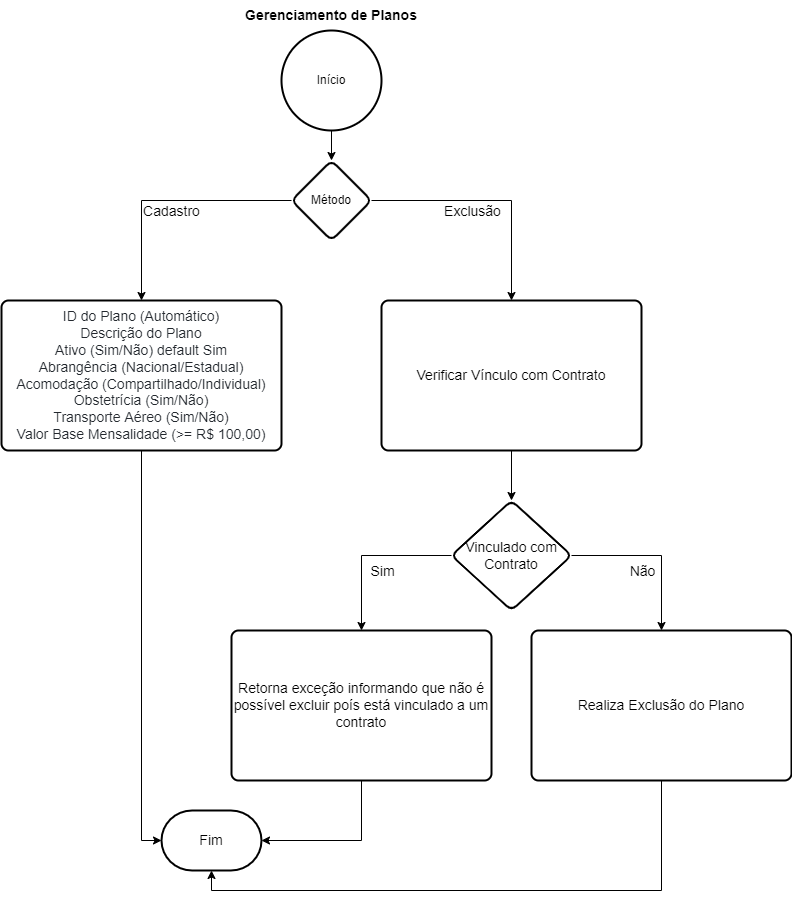

The diagram above was exported from draw.io. Its source (the exported page's mxGraphModel, read from the mxfile embedded in the PNG):
<mxGraphModel dx="868" dy="450" grid="1" gridSize="10" guides="1" tooltips="1" connect="1" arrows="1" fold="1" page="1" pageScale="1" pageWidth="827" pageHeight="1169" math="0" shadow="0">
  <root>
    <mxCell id="0" />
    <mxCell id="1" parent="0" />
    <mxCell id="0R7G9g3GuS-TOWVavV0X-15" style="edgeStyle=orthogonalEdgeStyle;rounded=0;orthogonalLoop=1;jettySize=auto;html=1;entryX=0.5;entryY=0;entryDx=0;entryDy=0;exitX=0;exitY=0.5;exitDx=0;exitDy=0;" parent="1" source="0R7G9g3GuS-TOWVavV0X-17" target="0R7G9g3GuS-TOWVavV0X-14" edge="1">
      <mxGeometry relative="1" as="geometry" />
    </mxCell>
    <mxCell id="0R7G9g3GuS-TOWVavV0X-19" value="Cadastro" style="edgeLabel;html=1;align=center;verticalAlign=middle;resizable=0;points=[];fontSize=14;" parent="0R7G9g3GuS-TOWVavV0X-15" vertex="1" connectable="0">
      <mxGeometry x="-0.0083" y="-1" relative="1" as="geometry">
        <mxPoint x="3" y="11" as="offset" />
      </mxGeometry>
    </mxCell>
    <mxCell id="0R7G9g3GuS-TOWVavV0X-13" value="Início" style="strokeWidth=2;html=1;shape=mxgraph.flowchart.start_2;whiteSpace=wrap;" parent="1" vertex="1">
      <mxGeometry x="310" y="30" width="100" height="100" as="geometry" />
    </mxCell>
    <mxCell id="0R7G9g3GuS-TOWVavV0X-18" value="" style="edgeStyle=orthogonalEdgeStyle;rounded=0;orthogonalLoop=1;jettySize=auto;html=1;exitX=0.5;exitY=1;exitDx=0;exitDy=0;exitPerimeter=0;" parent="1" source="0R7G9g3GuS-TOWVavV0X-13" target="0R7G9g3GuS-TOWVavV0X-17" edge="1">
      <mxGeometry relative="1" as="geometry" />
    </mxCell>
    <mxCell id="0R7G9g3GuS-TOWVavV0X-24" style="edgeStyle=orthogonalEdgeStyle;rounded=0;orthogonalLoop=1;jettySize=auto;html=1;entryX=0;entryY=0.5;entryDx=0;entryDy=0;entryPerimeter=0;fontSize=14;exitX=0.5;exitY=1;exitDx=0;exitDy=0;" parent="1" source="0R7G9g3GuS-TOWVavV0X-14" target="0R7G9g3GuS-TOWVavV0X-23" edge="1">
      <mxGeometry relative="1" as="geometry" />
    </mxCell>
    <mxCell id="0R7G9g3GuS-TOWVavV0X-14" value="&lt;span style=&quot;color: rgb(36 , 41 , 47) ; font-size: 14px ; text-align: left ; background-color: rgb(255 , 255 , 255)&quot;&gt;ID do Plano (Automático)&lt;br&gt;Descrição do Plano&lt;br&gt;Ativo (Sim/Não) default Sim&lt;br&gt;Abrangência (Nacional/Estadual)&lt;br&gt;&lt;/span&gt;&lt;span style=&quot;color: rgb(36 , 41 , 47) ; font-size: 14px ; text-align: left ; background-color: rgb(255 , 255 , 255)&quot;&gt;Acomodação (Compartilhado/Individual)&lt;br&gt;&lt;/span&gt;&lt;span style=&quot;color: rgb(36 , 41 , 47) ; font-size: 14px ; text-align: left ; background-color: rgb(255 , 255 , 255)&quot;&gt;Obstetrícia (Sim/Não)&lt;br&gt;&lt;/span&gt;&lt;span style=&quot;color: rgb(36 , 41 , 47) ; font-size: 14px ; text-align: left ; background-color: rgb(255 , 255 , 255)&quot;&gt;Transporte Aéreo (Sim/Não)&lt;br&gt;&lt;/span&gt;&lt;span style=&quot;color: rgb(36 , 41 , 47) ; font-size: 14px ; text-align: left ; background-color: rgb(255 , 255 , 255)&quot;&gt;Valor Base Mensalidade (&amp;gt;= R$ 100,00)&lt;br&gt;&lt;/span&gt;" style="rounded=1;whiteSpace=wrap;html=1;absoluteArcSize=1;arcSize=14;strokeWidth=2;" parent="1" vertex="1">
      <mxGeometry x="30" y="300" width="280" height="150" as="geometry" />
    </mxCell>
    <mxCell id="0R7G9g3GuS-TOWVavV0X-21" style="edgeStyle=orthogonalEdgeStyle;rounded=0;orthogonalLoop=1;jettySize=auto;html=1;entryX=0.5;entryY=0;entryDx=0;entryDy=0;fontSize=14;" parent="1" source="0R7G9g3GuS-TOWVavV0X-17" target="0R7G9g3GuS-TOWVavV0X-20" edge="1">
      <mxGeometry relative="1" as="geometry" />
    </mxCell>
    <mxCell id="0R7G9g3GuS-TOWVavV0X-22" value="Exclusão" style="edgeLabel;html=1;align=center;verticalAlign=middle;resizable=0;points=[];fontSize=14;" parent="0R7G9g3GuS-TOWVavV0X-21" vertex="1" connectable="0">
      <mxGeometry x="0.1806" y="-2" relative="1" as="geometry">
        <mxPoint x="-38" y="8" as="offset" />
      </mxGeometry>
    </mxCell>
    <mxCell id="0R7G9g3GuS-TOWVavV0X-17" value="Método" style="rhombus;whiteSpace=wrap;html=1;rounded=1;strokeWidth=2;arcSize=14;" parent="1" vertex="1">
      <mxGeometry x="320" y="160" width="80" height="80" as="geometry" />
    </mxCell>
    <mxCell id="0R7G9g3GuS-TOWVavV0X-25" style="edgeStyle=orthogonalEdgeStyle;rounded=0;orthogonalLoop=1;jettySize=auto;html=1;entryX=1;entryY=0.5;entryDx=0;entryDy=0;entryPerimeter=0;fontSize=14;exitX=0.5;exitY=1;exitDx=0;exitDy=0;" parent="1" source="0R7G9g3GuS-TOWVavV0X-28" target="0R7G9g3GuS-TOWVavV0X-23" edge="1">
      <mxGeometry relative="1" as="geometry">
        <mxPoint x="640" y="790" as="sourcePoint" />
      </mxGeometry>
    </mxCell>
    <mxCell id="0R7G9g3GuS-TOWVavV0X-27" value="" style="edgeStyle=orthogonalEdgeStyle;rounded=0;orthogonalLoop=1;jettySize=auto;html=1;fontSize=14;" parent="1" source="0R7G9g3GuS-TOWVavV0X-20" target="0R7G9g3GuS-TOWVavV0X-26" edge="1">
      <mxGeometry relative="1" as="geometry" />
    </mxCell>
    <mxCell id="0R7G9g3GuS-TOWVavV0X-20" value="Verificar Vínculo com Contrato" style="rounded=1;whiteSpace=wrap;html=1;absoluteArcSize=1;arcSize=14;strokeWidth=2;fontSize=14;" parent="1" vertex="1">
      <mxGeometry x="410" y="300" width="260" height="150" as="geometry" />
    </mxCell>
    <mxCell id="0R7G9g3GuS-TOWVavV0X-23" value="Fim" style="strokeWidth=2;html=1;shape=mxgraph.flowchart.terminator;whiteSpace=wrap;fontSize=14;" parent="1" vertex="1">
      <mxGeometry x="190" y="810" width="100" height="60" as="geometry" />
    </mxCell>
    <mxCell id="0R7G9g3GuS-TOWVavV0X-29" style="edgeStyle=orthogonalEdgeStyle;rounded=0;orthogonalLoop=1;jettySize=auto;html=1;fontSize=14;exitX=0;exitY=0.5;exitDx=0;exitDy=0;" parent="1" source="0R7G9g3GuS-TOWVavV0X-26" target="0R7G9g3GuS-TOWVavV0X-28" edge="1">
      <mxGeometry relative="1" as="geometry" />
    </mxCell>
    <mxCell id="0R7G9g3GuS-TOWVavV0X-30" value="Sim" style="edgeLabel;html=1;align=center;verticalAlign=middle;resizable=0;points=[];fontSize=14;" parent="0R7G9g3GuS-TOWVavV0X-29" vertex="1" connectable="0">
      <mxGeometry x="-0.2242" y="3" relative="1" as="geometry">
        <mxPoint x="-6" y="12" as="offset" />
      </mxGeometry>
    </mxCell>
    <mxCell id="0R7G9g3GuS-TOWVavV0X-33" style="edgeStyle=orthogonalEdgeStyle;rounded=0;orthogonalLoop=1;jettySize=auto;html=1;entryX=0.5;entryY=0;entryDx=0;entryDy=0;fontSize=14;exitX=1;exitY=0.5;exitDx=0;exitDy=0;" parent="1" source="0R7G9g3GuS-TOWVavV0X-26" target="0R7G9g3GuS-TOWVavV0X-31" edge="1">
      <mxGeometry relative="1" as="geometry" />
    </mxCell>
    <mxCell id="0R7G9g3GuS-TOWVavV0X-34" value="Não" style="edgeLabel;html=1;align=center;verticalAlign=middle;resizable=0;points=[];fontSize=14;" parent="0R7G9g3GuS-TOWVavV0X-33" vertex="1" connectable="0">
      <mxGeometry x="-0.0632" y="-5" relative="1" as="geometry">
        <mxPoint x="-7" y="10" as="offset" />
      </mxGeometry>
    </mxCell>
    <mxCell id="0R7G9g3GuS-TOWVavV0X-26" value="Vinculado com Contrato" style="rhombus;whiteSpace=wrap;html=1;rounded=1;fontSize=14;strokeWidth=2;arcSize=14;" parent="1" vertex="1">
      <mxGeometry x="480" y="500" width="120" height="110" as="geometry" />
    </mxCell>
    <mxCell id="0R7G9g3GuS-TOWVavV0X-28" value="Retorna exceção informando que não é possível excluir poís está vinculado a um contrato" style="rounded=1;whiteSpace=wrap;html=1;absoluteArcSize=1;arcSize=14;strokeWidth=2;fontSize=14;" parent="1" vertex="1">
      <mxGeometry x="260" y="630" width="260" height="150" as="geometry" />
    </mxCell>
    <mxCell id="0R7G9g3GuS-TOWVavV0X-32" style="edgeStyle=orthogonalEdgeStyle;rounded=0;orthogonalLoop=1;jettySize=auto;html=1;entryX=0.5;entryY=1;entryDx=0;entryDy=0;entryPerimeter=0;fontSize=14;exitX=0.5;exitY=1;exitDx=0;exitDy=0;" parent="1" source="0R7G9g3GuS-TOWVavV0X-31" target="0R7G9g3GuS-TOWVavV0X-23" edge="1">
      <mxGeometry relative="1" as="geometry" />
    </mxCell>
    <mxCell id="0R7G9g3GuS-TOWVavV0X-31" value="Realiza Exclusão do Plano" style="rounded=1;whiteSpace=wrap;html=1;absoluteArcSize=1;arcSize=14;strokeWidth=2;fontSize=14;" parent="1" vertex="1">
      <mxGeometry x="560" y="630" width="260" height="150" as="geometry" />
    </mxCell>
    <mxCell id="t6PfXHYLMYAhBN-HdndW-1" value="Gerenciamento de Planos" style="text;html=1;strokeColor=none;fillColor=none;align=center;verticalAlign=middle;whiteSpace=wrap;rounded=0;fontSize=14;fontStyle=1" parent="1" vertex="1">
      <mxGeometry x="240" width="240" height="30" as="geometry" />
    </mxCell>
  </root>
</mxGraphModel>